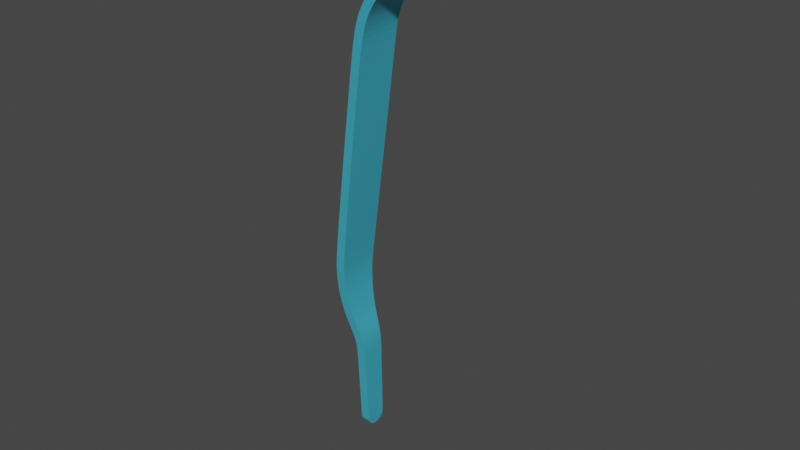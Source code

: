# Source: PinzaLeftAnimated.blend  (saved by Blender 2.90.8; exported with 4.5.12 LTS)
import bpy
from mathutils import Matrix  # noqa: F401  (used for matrix-valued properties, if any)

bpy.ops.wm.read_factory_settings(use_empty=True)
scene = bpy.context.scene
scene.name = 'Scene'

# ---- collections
col_collection = bpy.data.collections.new('Collection'); scene.collection.children.link(col_collection)

# ---- materials (node trees are filled in below, after node groups)
mat_pinza1 = bpy.data.materials.new('Pinza1')
mat_pinza1.alpha_threshold = 0.0
mat_pinza1.line_color = (0.0, 0.0, 0.0, 1.0)

# ---- material node trees
mat_pinza1.use_nodes = True; mat_pinza1.node_tree.nodes.clear()
_N = mat_pinza1.node_tree.nodes; _L = mat_pinza1.node_tree.links
n0 = _N.new('ShaderNodeOutputMaterial'); n0.name = 'Material Output.001'; n0.location = (492, 341)
n0.target = 'CYCLES'
n1 = _N.new('ShaderNodeBsdfPrincipled'); n1.name = 'Principled BSDF'; n1.location = (210, 341)
n1.distribution = 'GGX'
n1.subsurface_method = 'BURLEY'
n1.inputs[0].default_value = (0.07423, 0.5873, 0.8, 1.0)
n1.inputs[1].default_value = 0.3546
n1.inputs[2].default_value = 0.0
n1.inputs[3].default_value = 1.45
n1.inputs[27].default_value = (0.0, 0.0, 0.0, 1.0)
n1.inputs[28].default_value = 1.0
_L.new(n1.outputs[0], n0.inputs[0])
n0.is_active_output = True

# ---- world
world_world = bpy.data.worlds.new('World'); scene.world = world_world
world_world.use_nodes = True; world_world.node_tree.nodes.clear()
_N = world_world.node_tree.nodes; _L = world_world.node_tree.links
n0 = _N.new('ShaderNodeOutputWorld'); n0.name = 'World Output'; n0.location = (300, 300)
n1 = _N.new('ShaderNodeBackground'); n1.name = 'Background'; n1.location = (10, 300)
n1.inputs[0].default_value = (0.05088, 0.05088, 0.05088, 1.0)
_L.new(n1.outputs[0], n0.inputs[0])
n0.is_active_output = True
world_world.color = (0.05088, 0.05088, 0.05088)
world_world.use_sun_shadow = False
world_world.sun_shadow_jitter_overblur = 0.0

# ---- meshes
me_plane = bpy.data.meshes.new('Plane')
me_plane.from_pydata([(0.01784, -0.006971, 0.03208), (0.01712, 0.007139, 0.03939), (0.01709, -0.007115, 0.0394), (0.004923, -0.007103, 0.05576), (0.008124, -0.007103, 0.05365), (0.01126, -0.007118, 0.05078), (0.01305, -0.007118, 0.04843), (0.01536, -0.007118, 0.04459), (0.004923, 0.007121, 0.05576), (0.008124, 0.007121, 0.05365), (0.01126, 0.007135, 0.05078), (0.01305, 0.007135, 0.04843), (0.01536, 0.007135, 0.04459), (0.001192, -0.007104, 0.05651), (0.001192, 0.00712, 0.05651), (0.01848, 0.00714, 0.03214), (0.02048, 0.003474, -0.09209), (0.02048, -0.003447, -0.09209), (0.0214, -0.00403, -0.06386), (0.0214, 0.004057, -0.06386), (0.02605, 0.00714, -0.02935), (0.02605, -0.007113, -0.02935), (0.02715, -0.006607, -0.03956), (0.02715, 0.006634, -0.03956), (0.02505, -0.005242, -0.05416), (0.02656, -0.005879, -0.04785), (0.02362, -0.004593, -0.05815), (0.02505, 0.005269, -0.05416), (0.02362, 0.004621, -0.05815), (0.02656, 0.005907, -0.04785), (0.02053, -0.003265, -0.09315), (0.02053, -0.002775, -0.09407), (0.02053, -0.002013, -0.09479), (0.02053, -0.001052, -0.09526), (0.02053, 1.373e-05, -0.09542), (0.02053, 0.001079, -0.09526), (0.02053, 0.00204, -0.09479), (0.02053, 0.002803, -0.09407), (0.02053, 0.003292, -0.09315), (0.02123, 0.003839, -0.07167), (0.02123, -0.003812, -0.07167), (0.0003133, -0.007104, 0.05651), (0.0003133, 0.007121, 0.05651), (0.000251, -0.007115, 0.05651), (0.000251, 0.007122, 0.05651)], [], [(14, 13, 3, 8), (8, 3, 4, 9), (9, 4, 5, 10), (10, 5, 6, 11), (11, 6, 7, 12), (12, 7, 2, 1), (0, 15, 1, 2), (30, 31, 32, 33, 34, 35, 36, 37, 38, 16, 17), (20, 21, 22, 23), (23, 22, 25, 29), (29, 25, 24, 27), (27, 24, 26, 28), (28, 26, 18, 19), (40, 17, 16, 39), (39, 19, 18, 40), (15, 0, 21, 20), (13, 14, 42, 41), (41, 42, 44, 43)])
_uv = me_plane.uv_layers.new(name='UVMap')
_uv.uv.foreach_set('vector', [0.0, 0.0, 0.0, 0.0, 0.0, 0.0, 0.0, 0.0, 0.0, 0.0, 0.0, 0.0, 0.0, 0.0, 0.0, 0.0, 0.0, 0.0, 0.0, 0.0, 0.0, 0.0, 0.0, 0.0, 0.0, 0.0, 0.0, 0.0, 0.0, 0.0, 0.0, 0.0, 0.0, 0.0, 0.0, 0.0, 0.0, 0.0, 0.0, 0.0, 0.0, 0.0, 0.0, 0.0, 0.0, 0.0, 0.0, 0.0, 0.0, 0.0, 0.0, 0.0, 0.0, 0.0, 0.0, 0.0, 0.0, 0.0, 0.0, 0.0, 0.0, 0.0, 0.0, 0.0, 0.0, 0.0, 0.0, 0.0, 0.0, 0.0, 0.0, 0.0, 0.0, 0.0, 0.0, 0.0, 0.0, 0.0, 0.0, 0.0, 0.0, 0.0, 0.0, 0.0, 0.0, 0.0, 0.0, 0.0, 0.0, 0.0, 0.0, 0.0, 0.0, 0.0, 0.0, 0.0, 0.0, 0.0, 0.0, 0.0, 0.0, 0.0, 0.0, 0.0, 0.0, 0.0, 0.0, 0.0, 0.0, 0.0, 0.0, 0.0, 0.0, 0.0, 0.0, 0.0, 0.0, 0.0, 0.0, 0.0, 0.0, 0.0, 0.0, 0.0, 0.0, 0.0, 0.0, 0.0, 0.0, 0.0, 0.0, 0.0, 0.0, 0.0, 0.0, 0.0, 0.0, 0.0, 0.0, 0.0, 0.0, 0.0, 0.0, 0.0, 0.0, 0.0, 0.0, 0.0, 0.0, 0.0, 0.0, 0.0, 0.0, 0.0, 0.0, 0.0, 0.0, 0.0])
me_plane.materials.append(mat_pinza1)
me_plane.use_remesh_fix_poles = True
me_plane.use_remesh_preserve_attributes = False
me_plane.use_mirror_vertex_groups = False
me_plane.update()
arm_armature = bpy.data.armatures.new('Armature')  # bones are not reproduced

# ---- objects
ob_armature = bpy.data.objects.new('Armature', arm_armature)
ob_pinza1 = bpy.data.objects.new('Pinza1', me_plane)

# ---- transforms, parenting, visibility, modifiers, constraints
ob_armature.location = (-0.005838, 0.0, 0.0)
ob_armature.lineart.crease_threshold = 0.0
ob_pinza1.parent = ob_armature
ob_pinza1.location = (0.006185, 0.0001681, -2.794e-09)
ob_pinza1.rotation_euler = (-7.276e-12, 1.915e-15, -3.141)
ob_pinza1.lineart.crease_threshold = 0.0
_vg = ob_pinza1.vertex_groups.new(name='Bone')
for _i, _w in zip([1, 2, 3, 4, 5, 6, 7, 8, 9, 10, 11, 12, 13, 14, 41, 42, 43, 44], [0.09074, 0.09361, 0.8978, 0.8639, 0.7795, 0.6331, 0.3032, 0.9007, 0.8683, 0.7848, 0.6374, 0.2994, 0.9059, 0.9077, 0.9068, 0.9084, 0.9068, 0.9084]): _vg.add([_i], _w, 'REPLACE')
_vg = ob_pinza1.vertex_groups.new(name='Bone.001')
for _i, _w in zip([0, 1, 2, 3, 4, 5, 6, 7, 8, 9, 10, 11, 12, 13, 14, 15, 20, 21, 22, 23, 24, 25, 27, 29, 41, 42, 43, 44], [0.9942, 0.9092, 0.9064, 0.1022, 0.1361, 0.2205, 0.3669, 0.6967, 0.09929, 0.1317, 0.2152, 0.3626, 0.7006, 0.09412, 0.09229, 0.9943, 0.9868, 0.9865, 0.7831, 0.7848, 0.0579, 0.2042, 0.0564, 0.2015, 0.09322, 0.09161, 0.09322, 0.09161]): _vg.add([_i], _w, 'REPLACE')
_vg = ob_pinza1.vertex_groups.new(name='Bone.002')
for _i, _w in zip([18, 19, 22, 23, 24, 25, 26, 27, 28, 29, 39, 40], [0.2146, 0.2117, 0.212, 0.2105, 0.8824, 0.7781, 0.7925, 0.8855, 0.796, 0.7813, 0.006658, 0.009292]): _vg.add([_i], _w, 'REPLACE')
_vg = ob_pinza1.vertex_groups.new(name='Bone.003')
for _i, _w in zip([16, 17, 18, 19, 24, 26, 27, 28, 30, 31, 32, 33, 34, 35, 36, 37, 38, 39, 40], [0.9981, 0.9979, 0.7805, 0.7835, 0.0597, 0.1892, 0.05808, 0.1863, 0.999, 0.9991, 0.9992, 0.9993, 0.9994, 0.9994, 0.9993, 0.9991, 0.999, 0.971, 0.9697]): _vg.add([_i], _w, 'REPLACE')
_m = ob_pinza1.modifiers.new('Subdivision', 'SUBSURF')
_m.uv_smooth = 'PRESERVE_CORNERS'
_m.levels = 4
_m = ob_pinza1.modifiers.new('Solidify', 'SOLIDIFY')
_m.thickness = 0.003
_m.offset = 0.0
_m = ob_pinza1.modifiers.new('Armature', 'ARMATURE')
_m = ob_pinza1.modifiers.new('Armature.001', 'ARMATURE')
_m.object = ob_armature

# ---- collection membership
scene.collection.objects.link(ob_armature)
col_collection.objects.link(ob_pinza1)

# ---- scene / render settings (as saved in the file)
scene.frame_start = 1; scene.frame_end = 25; scene.frame_set(1)
scene.render.engine = 'CYCLES'
scene.render.fps = 25
scene.cycles.use_denoising = False
scene.cycles.samples = 128
scene.cycles.sampling_pattern = 'TABULATED_SOBOL'
scene.cycles.use_adaptive_sampling = False
scene.cycles.use_light_tree = False
scene.cycles.max_bounces = 6
scene.view_settings.view_transform = 'Filmic'
bpy.context.view_layer.update()

# ---- added for rendering (the .blend has no active camera and no usable light): camera, sun
cam_auto = bpy.data.cameras.new('AutoCamera')
cam_auto.lens = 50.0
cam_auto.sensor_width = 36.0
cam_auto.clip_end = 1000.0
ob_auto_camera = bpy.data.objects.new('AutoCamera', cam_auto)
scene.collection.objects.link(ob_auto_camera)
ob_auto_camera.location = (0.176676, -0.221928, 0.128624)
ob_auto_camera.rotation_euler = (1.09748, -7.21219e-08, 0.694738)
scene.camera = ob_auto_camera
light_auto_sun = bpy.data.lights.new('AutoSun', 'SUN')
light_auto_sun.energy = 3.0
light_auto_sun.angle = 0.0523599
ob_auto_sun = bpy.data.objects.new('AutoSun', light_auto_sun)
scene.collection.objects.link(ob_auto_sun)
ob_auto_sun.rotation_euler = (0.872665, 0.174533, 0.523599)
bpy.context.view_layer.update()
